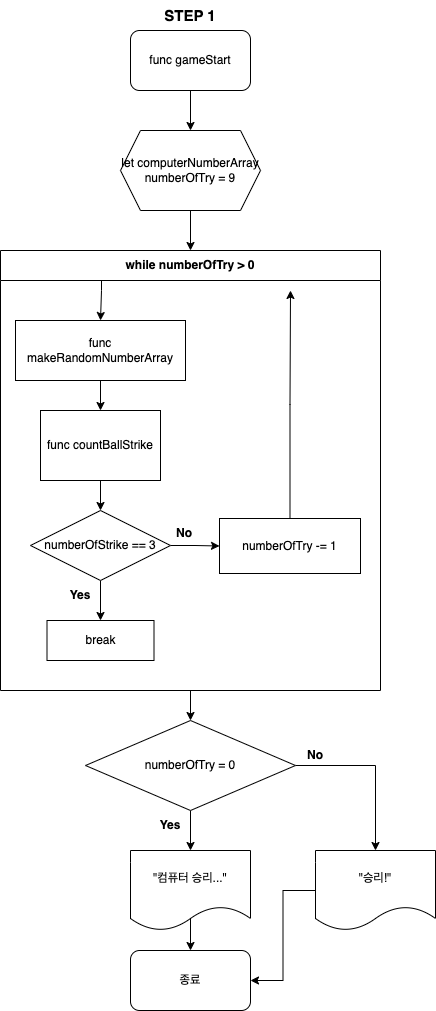

The diagram above was exported from draw.io. Its source (the exported page's mxGraphModel, read from the mxfile embedded in the PNG):
<mxGraphModel dx="1414" dy="690" grid="1" gridSize="10" guides="1" tooltips="1" connect="1" arrows="1" fold="1" page="1" pageScale="1" pageWidth="827" pageHeight="1169" math="0" shadow="0">
  <root>
    <mxCell id="0" />
    <mxCell id="1" parent="0" />
    <mxCell id="1Qhq055HCFj9w9CKu-Pl-35" style="edgeStyle=orthogonalEdgeStyle;rounded=0;orthogonalLoop=1;jettySize=auto;html=1;exitX=0.5;exitY=1;exitDx=0;exitDy=0;entryX=0.5;entryY=0;entryDx=0;entryDy=0;" parent="1" source="1Qhq055HCFj9w9CKu-Pl-1" target="1Qhq055HCFj9w9CKu-Pl-3" edge="1">
      <mxGeometry relative="1" as="geometry" />
    </mxCell>
    <mxCell id="1Qhq055HCFj9w9CKu-Pl-1" value="func gameStart" style="rounded=1;whiteSpace=wrap;html=1;" parent="1" vertex="1">
      <mxGeometry x="205" y="60" width="120" height="60" as="geometry" />
    </mxCell>
    <mxCell id="1Qhq055HCFj9w9CKu-Pl-36" style="edgeStyle=orthogonalEdgeStyle;rounded=0;orthogonalLoop=1;jettySize=auto;html=1;exitX=0.5;exitY=1;exitDx=0;exitDy=0;entryX=0.5;entryY=0;entryDx=0;entryDy=0;" parent="1" source="1Qhq055HCFj9w9CKu-Pl-3" target="1Qhq055HCFj9w9CKu-Pl-5" edge="1">
      <mxGeometry relative="1" as="geometry" />
    </mxCell>
    <mxCell id="1Qhq055HCFj9w9CKu-Pl-3" value="let computerNumberArray&lt;br&gt;numberOfTry = 9" style="shape=hexagon;perimeter=hexagonPerimeter2;whiteSpace=wrap;html=1;fixedSize=1;" parent="1" vertex="1">
      <mxGeometry x="195" y="160" width="140" height="80" as="geometry" />
    </mxCell>
    <mxCell id="1Qhq055HCFj9w9CKu-Pl-25" style="edgeStyle=orthogonalEdgeStyle;rounded=0;orthogonalLoop=1;jettySize=auto;html=1;exitX=0.5;exitY=1;exitDx=0;exitDy=0;entryX=0.5;entryY=0;entryDx=0;entryDy=0;" parent="1" source="1Qhq055HCFj9w9CKu-Pl-5" target="1Qhq055HCFj9w9CKu-Pl-24" edge="1">
      <mxGeometry relative="1" as="geometry" />
    </mxCell>
    <mxCell id="1Qhq055HCFj9w9CKu-Pl-5" value="while numberOfTry &amp;gt; 0" style="swimlane;whiteSpace=wrap;html=1;startSize=30;" parent="1" vertex="1">
      <mxGeometry x="75" y="280" width="380" height="440" as="geometry" />
    </mxCell>
    <mxCell id="1Qhq055HCFj9w9CKu-Pl-20" style="edgeStyle=orthogonalEdgeStyle;rounded=0;orthogonalLoop=1;jettySize=auto;html=1;exitX=0.5;exitY=1;exitDx=0;exitDy=0;entryX=0.5;entryY=0;entryDx=0;entryDy=0;" parent="1Qhq055HCFj9w9CKu-Pl-5" source="1Qhq055HCFj9w9CKu-Pl-2" target="1Qhq055HCFj9w9CKu-Pl-6" edge="1">
      <mxGeometry relative="1" as="geometry" />
    </mxCell>
    <mxCell id="1Qhq055HCFj9w9CKu-Pl-2" value="func makeRandomNumberArray" style="rounded=0;whiteSpace=wrap;html=1;" parent="1Qhq055HCFj9w9CKu-Pl-5" vertex="1">
      <mxGeometry x="15" y="70" width="170" height="60" as="geometry" />
    </mxCell>
    <mxCell id="1Qhq055HCFj9w9CKu-Pl-19" style="edgeStyle=orthogonalEdgeStyle;rounded=0;orthogonalLoop=1;jettySize=auto;html=1;exitX=0.5;exitY=1;exitDx=0;exitDy=0;entryX=0.5;entryY=0;entryDx=0;entryDy=0;" parent="1Qhq055HCFj9w9CKu-Pl-5" source="1Qhq055HCFj9w9CKu-Pl-6" target="1Qhq055HCFj9w9CKu-Pl-8" edge="1">
      <mxGeometry relative="1" as="geometry" />
    </mxCell>
    <mxCell id="1Qhq055HCFj9w9CKu-Pl-6" value="func countBallStrike" style="rounded=0;whiteSpace=wrap;html=1;" parent="1Qhq055HCFj9w9CKu-Pl-5" vertex="1">
      <mxGeometry x="40" y="160" width="120" height="70" as="geometry" />
    </mxCell>
    <mxCell id="1Qhq055HCFj9w9CKu-Pl-10" style="edgeStyle=orthogonalEdgeStyle;rounded=0;orthogonalLoop=1;jettySize=auto;html=1;exitX=0.5;exitY=1;exitDx=0;exitDy=0;entryX=0.5;entryY=0;entryDx=0;entryDy=0;" parent="1Qhq055HCFj9w9CKu-Pl-5" source="1Qhq055HCFj9w9CKu-Pl-8" target="1Qhq055HCFj9w9CKu-Pl-9" edge="1">
      <mxGeometry relative="1" as="geometry">
        <mxPoint x="43.5" y="420" as="targetPoint" />
      </mxGeometry>
    </mxCell>
    <mxCell id="1ThYEXdS5bFFdZbdPjpU-7" value="" style="edgeStyle=orthogonalEdgeStyle;rounded=0;orthogonalLoop=1;jettySize=auto;html=1;" parent="1Qhq055HCFj9w9CKu-Pl-5" source="1Qhq055HCFj9w9CKu-Pl-8" target="1ThYEXdS5bFFdZbdPjpU-6" edge="1">
      <mxGeometry relative="1" as="geometry" />
    </mxCell>
    <mxCell id="1Qhq055HCFj9w9CKu-Pl-8" value="numberOfStrike == 3" style="rhombus;whiteSpace=wrap;html=1;" parent="1Qhq055HCFj9w9CKu-Pl-5" vertex="1">
      <mxGeometry x="30" y="260" width="140" height="70" as="geometry" />
    </mxCell>
    <mxCell id="1Qhq055HCFj9w9CKu-Pl-9" value="break" style="rounded=0;whiteSpace=wrap;html=1;" parent="1Qhq055HCFj9w9CKu-Pl-5" vertex="1">
      <mxGeometry x="46.5" y="370" width="107" height="40" as="geometry" />
    </mxCell>
    <mxCell id="1Qhq055HCFj9w9CKu-Pl-23" value="" style="endArrow=classic;html=1;rounded=0;exitX=0.5;exitY=0;exitDx=0;exitDy=0;entryX=0.5;entryY=0;entryDx=0;entryDy=0;" parent="1Qhq055HCFj9w9CKu-Pl-5" target="1Qhq055HCFj9w9CKu-Pl-2" edge="1">
      <mxGeometry width="50" height="50" relative="1" as="geometry">
        <mxPoint x="101" y="30" as="sourcePoint" />
        <mxPoint x="96" y="70" as="targetPoint" />
        <Array as="points">
          <mxPoint x="101" y="40" />
        </Array>
      </mxGeometry>
    </mxCell>
    <mxCell id="1ThYEXdS5bFFdZbdPjpU-1" value="Yes" style="text;html=1;strokeColor=none;fillColor=none;align=center;verticalAlign=middle;whiteSpace=wrap;rounded=0;fontStyle=1" parent="1Qhq055HCFj9w9CKu-Pl-5" vertex="1">
      <mxGeometry x="50" y="330" width="60" height="30" as="geometry" />
    </mxCell>
    <mxCell id="1ThYEXdS5bFFdZbdPjpU-6" value="numberOfTry&amp;nbsp;-= 1" style="whiteSpace=wrap;html=1;" parent="1Qhq055HCFj9w9CKu-Pl-5" vertex="1">
      <mxGeometry x="219" y="268" width="141" height="55" as="geometry" />
    </mxCell>
    <mxCell id="1ThYEXdS5bFFdZbdPjpU-2" value="No" style="text;html=1;strokeColor=none;fillColor=none;align=center;verticalAlign=middle;whiteSpace=wrap;rounded=0;fontStyle=1" parent="1Qhq055HCFj9w9CKu-Pl-5" vertex="1">
      <mxGeometry x="153.5" y="268" width="60" height="30" as="geometry" />
    </mxCell>
    <mxCell id="1Qhq055HCFj9w9CKu-Pl-28" value="" style="edgeStyle=orthogonalEdgeStyle;rounded=0;orthogonalLoop=1;jettySize=auto;html=1;" parent="1" source="1Qhq055HCFj9w9CKu-Pl-24" edge="1">
      <mxGeometry relative="1" as="geometry">
        <mxPoint x="265" y="880" as="targetPoint" />
      </mxGeometry>
    </mxCell>
    <mxCell id="1Qhq055HCFj9w9CKu-Pl-33" value="" style="edgeStyle=orthogonalEdgeStyle;rounded=0;orthogonalLoop=1;jettySize=auto;html=1;entryX=0.5;entryY=0;entryDx=0;entryDy=0;" parent="1" source="1Qhq055HCFj9w9CKu-Pl-24" target="88vcO_OX5GclTWsWQq3D-2" edge="1">
      <mxGeometry relative="1" as="geometry">
        <mxPoint x="449" y="880" as="targetPoint" />
      </mxGeometry>
    </mxCell>
    <mxCell id="1Qhq055HCFj9w9CKu-Pl-24" value="numberOfTry&amp;nbsp;= 0" style="rhombus;whiteSpace=wrap;html=1;" parent="1" vertex="1">
      <mxGeometry x="160" y="750" width="210" height="90" as="geometry" />
    </mxCell>
    <mxCell id="1Qhq055HCFj9w9CKu-Pl-31" value="" style="edgeStyle=orthogonalEdgeStyle;rounded=0;orthogonalLoop=1;jettySize=auto;html=1;" parent="1" target="1Qhq055HCFj9w9CKu-Pl-30" edge="1">
      <mxGeometry relative="1" as="geometry">
        <mxPoint x="265" y="940" as="sourcePoint" />
      </mxGeometry>
    </mxCell>
    <mxCell id="1Qhq055HCFj9w9CKu-Pl-30" value="종료" style="rounded=1;whiteSpace=wrap;html=1;" parent="1" vertex="1">
      <mxGeometry x="205" y="980" width="120" height="60" as="geometry" />
    </mxCell>
    <mxCell id="1Qhq055HCFj9w9CKu-Pl-34" style="edgeStyle=orthogonalEdgeStyle;rounded=0;orthogonalLoop=1;jettySize=auto;html=1;entryX=1;entryY=0.5;entryDx=0;entryDy=0;exitX=0;exitY=0.5;exitDx=0;exitDy=0;" parent="1" source="88vcO_OX5GclTWsWQq3D-2" target="1Qhq055HCFj9w9CKu-Pl-30" edge="1">
      <mxGeometry relative="1" as="geometry">
        <mxPoint x="450" y="970" as="sourcePoint" />
      </mxGeometry>
    </mxCell>
    <mxCell id="1Qhq055HCFj9w9CKu-Pl-37" value="STEP 1" style="text;html=1;strokeColor=none;fillColor=none;align=center;verticalAlign=middle;whiteSpace=wrap;rounded=0;fontStyle=1;fontSize=15;" parent="1" vertex="1">
      <mxGeometry x="235" y="30" width="60" height="30" as="geometry" />
    </mxCell>
    <mxCell id="1ThYEXdS5bFFdZbdPjpU-3" value="Yes" style="text;html=1;strokeColor=none;fillColor=none;align=center;verticalAlign=middle;whiteSpace=wrap;rounded=0;fontStyle=1" parent="1" vertex="1">
      <mxGeometry x="215" y="840" width="60" height="30" as="geometry" />
    </mxCell>
    <mxCell id="1ThYEXdS5bFFdZbdPjpU-4" value="No" style="text;html=1;strokeColor=none;fillColor=none;align=center;verticalAlign=middle;whiteSpace=wrap;rounded=0;fontStyle=1" parent="1" vertex="1">
      <mxGeometry x="360" y="770" width="60" height="30" as="geometry" />
    </mxCell>
    <mxCell id="1ThYEXdS5bFFdZbdPjpU-8" style="edgeStyle=orthogonalEdgeStyle;rounded=0;orthogonalLoop=1;jettySize=auto;html=1;exitX=0.5;exitY=0;exitDx=0;exitDy=0;" parent="1" source="1ThYEXdS5bFFdZbdPjpU-6" edge="1">
      <mxGeometry relative="1" as="geometry">
        <mxPoint x="365" y="320" as="targetPoint" />
      </mxGeometry>
    </mxCell>
    <mxCell id="88vcO_OX5GclTWsWQq3D-1" value="&quot;컴퓨터 승리...&quot;" style="shape=document;whiteSpace=wrap;html=1;boundedLbl=1;fontStyle=0" parent="1" vertex="1">
      <mxGeometry x="205" y="880" width="120" height="80" as="geometry" />
    </mxCell>
    <mxCell id="88vcO_OX5GclTWsWQq3D-2" value="&quot;승리!&quot;" style="shape=document;whiteSpace=wrap;html=1;boundedLbl=1;" parent="1" vertex="1">
      <mxGeometry x="390" y="880" width="120" height="80" as="geometry" />
    </mxCell>
  </root>
</mxGraphModel>